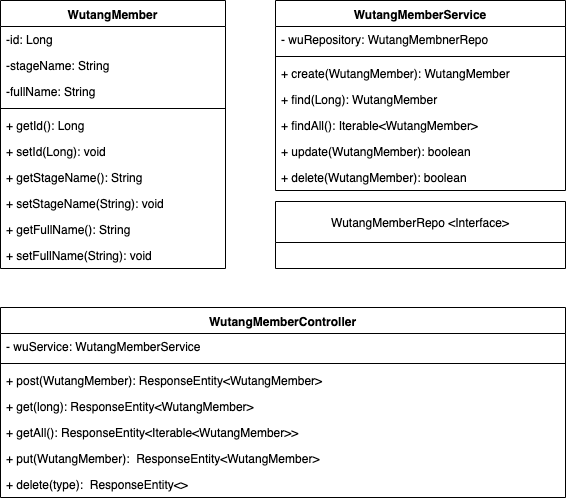

The diagram above was exported from draw.io. Its source (the exported page's mxGraphModel, read from the mxfile embedded in the PNG):
<mxGraphModel dx="1426" dy="507" grid="1" gridSize="10" guides="1" tooltips="1" connect="1" arrows="1" fold="1" page="1" pageScale="1" pageWidth="850" pageHeight="1100" math="0" shadow="0">
  <root>
    <mxCell id="0" />
    <mxCell id="1" parent="0" />
    <mxCell id="Vg7XbSecAEtHUoyin49m-1" value="WutangMemberController" style="swimlane;fontStyle=1;align=center;verticalAlign=top;childLayout=stackLayout;horizontal=1;startSize=26;horizontalStack=0;resizeParent=1;resizeParentMax=0;resizeLast=0;collapsible=1;marginBottom=0;" parent="1" vertex="1">
      <mxGeometry x="265" y="327" width="565" height="190" as="geometry" />
    </mxCell>
    <mxCell id="Vg7XbSecAEtHUoyin49m-2" value="- wuService: WutangMemberService&#10;" style="text;strokeColor=none;fillColor=none;align=left;verticalAlign=top;spacingLeft=4;spacingRight=4;overflow=hidden;rotatable=0;points=[[0,0.5],[1,0.5]];portConstraint=eastwest;" parent="Vg7XbSecAEtHUoyin49m-1" vertex="1">
      <mxGeometry y="26" width="565" height="26" as="geometry" />
    </mxCell>
    <mxCell id="Vg7XbSecAEtHUoyin49m-3" value="" style="line;strokeWidth=1;fillColor=none;align=left;verticalAlign=middle;spacingTop=-1;spacingLeft=3;spacingRight=3;rotatable=0;labelPosition=right;points=[];portConstraint=eastwest;" parent="Vg7XbSecAEtHUoyin49m-1" vertex="1">
      <mxGeometry y="52" width="565" height="8" as="geometry" />
    </mxCell>
    <mxCell id="Vg7XbSecAEtHUoyin49m-4" value="+ post(WutangMember): ResponseEntity&lt;WutangMember&gt;" style="text;strokeColor=none;fillColor=none;align=left;verticalAlign=top;spacingLeft=4;spacingRight=4;overflow=hidden;rotatable=0;points=[[0,0.5],[1,0.5]];portConstraint=eastwest;" parent="Vg7XbSecAEtHUoyin49m-1" vertex="1">
      <mxGeometry y="60" width="565" height="26" as="geometry" />
    </mxCell>
    <mxCell id="Vg7XbSecAEtHUoyin49m-36" value="+ get(long): ResponseEntity&lt;WutangMember&gt;" style="text;strokeColor=none;fillColor=none;align=left;verticalAlign=top;spacingLeft=4;spacingRight=4;overflow=hidden;rotatable=0;points=[[0,0.5],[1,0.5]];portConstraint=eastwest;" parent="Vg7XbSecAEtHUoyin49m-1" vertex="1">
      <mxGeometry y="86" width="565" height="26" as="geometry" />
    </mxCell>
    <mxCell id="Vg7XbSecAEtHUoyin49m-37" value="+ getAll(): ResponseEntity&lt;Iterable&lt;WutangMember&gt;&gt;" style="text;strokeColor=none;fillColor=none;align=left;verticalAlign=top;spacingLeft=4;spacingRight=4;overflow=hidden;rotatable=0;points=[[0,0.5],[1,0.5]];portConstraint=eastwest;" parent="Vg7XbSecAEtHUoyin49m-1" vertex="1">
      <mxGeometry y="112" width="565" height="26" as="geometry" />
    </mxCell>
    <mxCell id="Vg7XbSecAEtHUoyin49m-38" value="+ put(WutangMember):  ResponseEntity&lt;WutangMember&gt;" style="text;strokeColor=none;fillColor=none;align=left;verticalAlign=top;spacingLeft=4;spacingRight=4;overflow=hidden;rotatable=0;points=[[0,0.5],[1,0.5]];portConstraint=eastwest;" parent="Vg7XbSecAEtHUoyin49m-1" vertex="1">
      <mxGeometry y="138" width="565" height="26" as="geometry" />
    </mxCell>
    <mxCell id="Vg7XbSecAEtHUoyin49m-39" value="+ delete(type):  ResponseEntity&lt;&gt;" style="text;strokeColor=none;fillColor=none;align=left;verticalAlign=top;spacingLeft=4;spacingRight=4;overflow=hidden;rotatable=0;points=[[0,0.5],[1,0.5]];portConstraint=eastwest;" parent="Vg7XbSecAEtHUoyin49m-1" vertex="1">
      <mxGeometry y="164" width="565" height="26" as="geometry" />
    </mxCell>
    <mxCell id="Vg7XbSecAEtHUoyin49m-5" value="WutangMemberService&#10;" style="swimlane;fontStyle=1;align=center;verticalAlign=top;childLayout=stackLayout;horizontal=1;startSize=26;horizontalStack=0;resizeParent=1;resizeParentMax=0;resizeLast=0;collapsible=1;marginBottom=0;" parent="1" vertex="1">
      <mxGeometry x="540" y="20" width="290" height="190" as="geometry" />
    </mxCell>
    <mxCell id="Vg7XbSecAEtHUoyin49m-6" value="- wuRepository: WutangMembnerRepo" style="text;strokeColor=none;fillColor=none;align=left;verticalAlign=top;spacingLeft=4;spacingRight=4;overflow=hidden;rotatable=0;points=[[0,0.5],[1,0.5]];portConstraint=eastwest;" parent="Vg7XbSecAEtHUoyin49m-5" vertex="1">
      <mxGeometry y="26" width="290" height="26" as="geometry" />
    </mxCell>
    <mxCell id="Vg7XbSecAEtHUoyin49m-7" value="" style="line;strokeWidth=1;fillColor=none;align=left;verticalAlign=middle;spacingTop=-1;spacingLeft=3;spacingRight=3;rotatable=0;labelPosition=right;points=[];portConstraint=eastwest;" parent="Vg7XbSecAEtHUoyin49m-5" vertex="1">
      <mxGeometry y="52" width="290" height="8" as="geometry" />
    </mxCell>
    <mxCell id="Vg7XbSecAEtHUoyin49m-8" value="+ create(WutangMember): WutangMember" style="text;strokeColor=none;fillColor=none;align=left;verticalAlign=top;spacingLeft=4;spacingRight=4;overflow=hidden;rotatable=0;points=[[0,0.5],[1,0.5]];portConstraint=eastwest;" parent="Vg7XbSecAEtHUoyin49m-5" vertex="1">
      <mxGeometry y="60" width="290" height="26" as="geometry" />
    </mxCell>
    <mxCell id="Vg7XbSecAEtHUoyin49m-32" value="+ find(Long): WutangMember" style="text;strokeColor=none;fillColor=none;align=left;verticalAlign=top;spacingLeft=4;spacingRight=4;overflow=hidden;rotatable=0;points=[[0,0.5],[1,0.5]];portConstraint=eastwest;" parent="Vg7XbSecAEtHUoyin49m-5" vertex="1">
      <mxGeometry y="86" width="290" height="26" as="geometry" />
    </mxCell>
    <mxCell id="Vg7XbSecAEtHUoyin49m-40" value="+ findAll(): Iterable&lt;WutangMember&gt;" style="text;strokeColor=none;fillColor=none;align=left;verticalAlign=top;spacingLeft=4;spacingRight=4;overflow=hidden;rotatable=0;points=[[0,0.5],[1,0.5]];portConstraint=eastwest;" parent="Vg7XbSecAEtHUoyin49m-5" vertex="1">
      <mxGeometry y="112" width="290" height="26" as="geometry" />
    </mxCell>
    <mxCell id="Vg7XbSecAEtHUoyin49m-33" value="+ update(WutangMember): boolean" style="text;strokeColor=none;fillColor=none;align=left;verticalAlign=top;spacingLeft=4;spacingRight=4;overflow=hidden;rotatable=0;points=[[0,0.5],[1,0.5]];portConstraint=eastwest;" parent="Vg7XbSecAEtHUoyin49m-5" vertex="1">
      <mxGeometry y="138" width="290" height="26" as="geometry" />
    </mxCell>
    <mxCell id="Vg7XbSecAEtHUoyin49m-34" value="+ delete(WutangMember): boolean" style="text;strokeColor=none;fillColor=none;align=left;verticalAlign=top;spacingLeft=4;spacingRight=4;overflow=hidden;rotatable=0;points=[[0,0.5],[1,0.5]];portConstraint=eastwest;" parent="Vg7XbSecAEtHUoyin49m-5" vertex="1">
      <mxGeometry y="164" width="290" height="26" as="geometry" />
    </mxCell>
    <mxCell id="Vg7XbSecAEtHUoyin49m-13" value="WutangMemberRepo &lt;Interface&gt;" style="swimlane;fontStyle=0;childLayout=stackLayout;horizontal=1;startSize=41;fillColor=none;horizontalStack=0;resizeParent=1;resizeParentMax=0;resizeLast=0;collapsible=1;marginBottom=0;" parent="1" vertex="1">
      <mxGeometry x="540" y="221" width="290" height="67" as="geometry" />
    </mxCell>
    <mxCell id="Vg7XbSecAEtHUoyin49m-21" value="WutangMember" style="swimlane;fontStyle=1;align=center;verticalAlign=top;childLayout=stackLayout;horizontal=1;startSize=26;horizontalStack=0;resizeParent=1;resizeParentMax=0;resizeLast=0;collapsible=1;marginBottom=0;" parent="1" vertex="1">
      <mxGeometry x="265" y="20" width="225" height="268" as="geometry" />
    </mxCell>
    <mxCell id="Vg7XbSecAEtHUoyin49m-22" value="-id: Long" style="text;strokeColor=none;fillColor=none;align=left;verticalAlign=top;spacingLeft=4;spacingRight=4;overflow=hidden;rotatable=0;points=[[0,0.5],[1,0.5]];portConstraint=eastwest;" parent="Vg7XbSecAEtHUoyin49m-21" vertex="1">
      <mxGeometry y="26" width="225" height="26" as="geometry" />
    </mxCell>
    <mxCell id="Vg7XbSecAEtHUoyin49m-25" value="-stageName: String" style="text;strokeColor=none;fillColor=none;align=left;verticalAlign=top;spacingLeft=4;spacingRight=4;overflow=hidden;rotatable=0;points=[[0,0.5],[1,0.5]];portConstraint=eastwest;" parent="Vg7XbSecAEtHUoyin49m-21" vertex="1">
      <mxGeometry y="52" width="225" height="26" as="geometry" />
    </mxCell>
    <mxCell id="Vg7XbSecAEtHUoyin49m-26" value="-fullName: String" style="text;strokeColor=none;fillColor=none;align=left;verticalAlign=top;spacingLeft=4;spacingRight=4;overflow=hidden;rotatable=0;points=[[0,0.5],[1,0.5]];portConstraint=eastwest;" parent="Vg7XbSecAEtHUoyin49m-21" vertex="1">
      <mxGeometry y="78" width="225" height="26" as="geometry" />
    </mxCell>
    <mxCell id="Vg7XbSecAEtHUoyin49m-23" value="" style="line;strokeWidth=1;fillColor=none;align=left;verticalAlign=middle;spacingTop=-1;spacingLeft=3;spacingRight=3;rotatable=0;labelPosition=right;points=[];portConstraint=eastwest;" parent="Vg7XbSecAEtHUoyin49m-21" vertex="1">
      <mxGeometry y="104" width="225" height="8" as="geometry" />
    </mxCell>
    <mxCell id="Vg7XbSecAEtHUoyin49m-24" value="+ getId(): Long" style="text;strokeColor=none;fillColor=none;align=left;verticalAlign=top;spacingLeft=4;spacingRight=4;overflow=hidden;rotatable=0;points=[[0,0.5],[1,0.5]];portConstraint=eastwest;" parent="Vg7XbSecAEtHUoyin49m-21" vertex="1">
      <mxGeometry y="112" width="225" height="26" as="geometry" />
    </mxCell>
    <mxCell id="Vg7XbSecAEtHUoyin49m-27" value="+ setId(Long): void" style="text;strokeColor=none;fillColor=none;align=left;verticalAlign=top;spacingLeft=4;spacingRight=4;overflow=hidden;rotatable=0;points=[[0,0.5],[1,0.5]];portConstraint=eastwest;" parent="Vg7XbSecAEtHUoyin49m-21" vertex="1">
      <mxGeometry y="138" width="225" height="26" as="geometry" />
    </mxCell>
    <mxCell id="Vg7XbSecAEtHUoyin49m-28" value="+ getStageName(): String" style="text;strokeColor=none;fillColor=none;align=left;verticalAlign=top;spacingLeft=4;spacingRight=4;overflow=hidden;rotatable=0;points=[[0,0.5],[1,0.5]];portConstraint=eastwest;" parent="Vg7XbSecAEtHUoyin49m-21" vertex="1">
      <mxGeometry y="164" width="225" height="26" as="geometry" />
    </mxCell>
    <mxCell id="Vg7XbSecAEtHUoyin49m-29" value="+ setStageName(String): void" style="text;strokeColor=none;fillColor=none;align=left;verticalAlign=top;spacingLeft=4;spacingRight=4;overflow=hidden;rotatable=0;points=[[0,0.5],[1,0.5]];portConstraint=eastwest;" parent="Vg7XbSecAEtHUoyin49m-21" vertex="1">
      <mxGeometry y="190" width="225" height="26" as="geometry" />
    </mxCell>
    <mxCell id="Vg7XbSecAEtHUoyin49m-30" value="+ getFullName(): String" style="text;strokeColor=none;fillColor=none;align=left;verticalAlign=top;spacingLeft=4;spacingRight=4;overflow=hidden;rotatable=0;points=[[0,0.5],[1,0.5]];portConstraint=eastwest;" parent="Vg7XbSecAEtHUoyin49m-21" vertex="1">
      <mxGeometry y="216" width="225" height="26" as="geometry" />
    </mxCell>
    <mxCell id="Vg7XbSecAEtHUoyin49m-31" value="+ setFullName(String): void" style="text;strokeColor=none;fillColor=none;align=left;verticalAlign=top;spacingLeft=4;spacingRight=4;overflow=hidden;rotatable=0;points=[[0,0.5],[1,0.5]];portConstraint=eastwest;" parent="Vg7XbSecAEtHUoyin49m-21" vertex="1">
      <mxGeometry y="242" width="225" height="26" as="geometry" />
    </mxCell>
  </root>
</mxGraphModel>